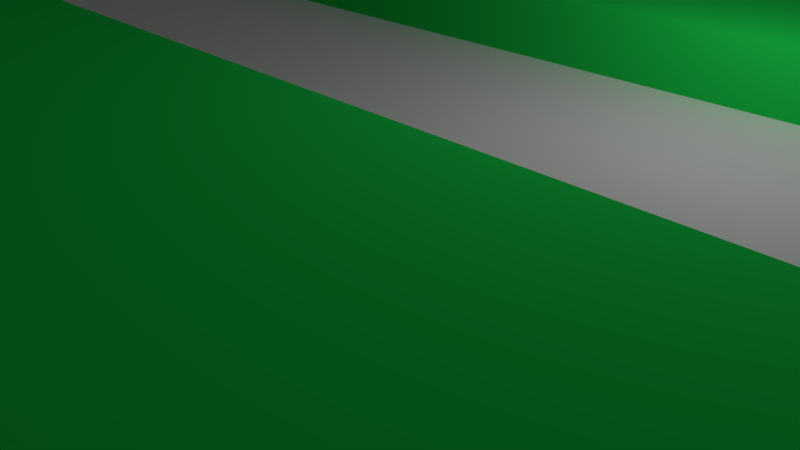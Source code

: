 # Source: green-note.blend  (saved by Blender 2.79.0; exported with 4.5.12 LTS)
import bpy
from mathutils import Matrix  # noqa: F401  (used for matrix-valued properties, if any)

bpy.ops.wm.read_factory_settings(use_empty=True)
scene = bpy.context.scene
scene.name = 'Scene'

# ---- collections
col_collection_1 = bpy.data.collections.new('Collection 1'); scene.collection.children.link(col_collection_1)

# ---- materials (node trees are filled in below, after node groups)
mat_basewhitematerial = bpy.data.materials.new('BaseWhiteMaterial')
mat_basewhitematerial.alpha_threshold = 0.0
mat_basewhitematerial.use_transparent_shadow = False
mat_basewhitematerial.diffuse_color = (0.3844, 0.3844, 0.3844, 1.0)
mat_basewhitematerial.roughness = 0.5
mat_basewhitematerial.line_color = (0.0, 0.0, 0.0, 1.0)
mat_greenmaterial = bpy.data.materials.new('GreenMaterial')
mat_greenmaterial.alpha_threshold = 0.0
mat_greenmaterial.use_transparent_shadow = False
mat_greenmaterial.diffuse_color = (0.0199, 1.0, 0.1202, 1.0)
mat_greenmaterial.roughness = 0.5
mat_lightmaterial = bpy.data.materials.new('LightMaterial')
mat_lightmaterial.alpha_threshold = 0.0
mat_lightmaterial.use_transparent_shadow = False
mat_lightmaterial.diffuse_color = (1.0, 1.0, 1.0, 1.0)
mat_lightmaterial.roughness = 0.5
mat_bluematerial = bpy.data.materials.new('BlueMaterial')
mat_bluematerial.alpha_threshold = 0.0
mat_bluematerial.use_transparent_shadow = False
mat_bluematerial.diffuse_color = (0.0006387, 0.0, 0.8, 1.0)
mat_bluematerial.roughness = 0.5

# ---- material node trees

# ---- world
world_world = bpy.data.worlds.new('World'); scene.world = world_world
world_world.color = (0.05088, 0.05088, 0.05088)
world_world.use_sun_shadow = False
world_world.sun_shadow_jitter_overblur = 0.0
world_world.cycles.sampling_method = 'MANUAL'

# ---- cameras
cam_camera = bpy.data.cameras.new('Camera')
cam_camera.clip_end = 100.0
cam_camera.lens = 35.0
cam_camera.sensor_width = 32.0
cam_camera.sensor_height = 18.0
cam_camera.ortho_scale = 7.314
cam_camera.dof.focus_distance = 0.0
cam_camera.dof.aperture_fstop = 128.0

# ---- lights
light_lamp = bpy.data.lights.new('Lamp', 'POINT')
light_lamp.transmission_factor = 0.0
light_lamp.cutoff_distance = 30.0
light_lamp.energy = 100.0
light_lamp.shadow_buffer_clip_start = 1.001
light_lamp.shadow_soft_size = 0.1
light_lamp.shadow_maximum_resolution = 0.006
light_lamp.use_absolute_resolution = True

# ---- meshes
me_cube = bpy.data.meshes.new('Cube')
me_cube.from_pydata([(1.0, -5.96e-08, -1.0), (1.788e-07, 1.0, -1.0), (0.7641, -4.521e-07, -0.01501), (1.47e-07, 0.7641, -0.01501), (-1.49e-07, -1.788e-07, -0.2748), (5.96e-08, 1.192e-07, -1.0), (0.6032, 1.0, -1.0), (1.0, 0.3384, -1.0), (0.7641, 0.2959, -0.01501), (0.3729, 0.2185, -0.2748), (0.4514, -3.402e-07, -0.01501), (0.6032, 1.135e-08, -1.0), (0.6032, 1.0, -0.7024), (1.0, 0.3384, -0.7024), (2.384e-07, 1.0, -0.7024), (1.0, -5.364e-07, -0.7024), (0.5055, 0.7641, -0.2825), (0.7641, 0.2959, -0.2825), (1.47e-07, 0.7641, -0.2825), (0.7641, -4.521e-07, -0.2825), (0.5055, 0.7641, -0.01501), (0.6032, -3.945e-07, -0.01501), (8.869e-08, 0.2185, -0.01501), (0.3729, 0.2185, -0.01501), (0.4514, -3.402e-07, -0.2748), (8.869e-08, 0.2185, -0.2748), (0.427, 0.1522, -0.01501), (0.5543, 0.382, -0.01501), (0.427, 0.1522, -0.2748)], [], [(8, 20, 27, 21, 2), (6, 11, 5, 1), (24, 28, 9, 25, 4), (11, 6, 7, 0), (8, 2, 19, 17), (16, 17, 13, 12), (18, 16, 12, 14), (17, 19, 15, 13), (20, 8, 17, 16), (3, 20, 16, 18), (0, 7, 13, 15), (7, 6, 12, 13), (6, 1, 14, 12), (23, 26, 27, 20), (22, 23, 20, 3), (9, 28, 26, 23), (25, 9, 23, 22), (26, 28, 24, 10), (27, 26, 10, 21)])
me_cube.polygons.foreach_set('use_smooth', [0, 0, 0, 0, 0, 1, 1, 1, 0, 0, 0, 0, 0, 0, 0, 1, 1, 1, 0])
me_cube.polygons.foreach_set('material_index', [1, 0, 2, 0, 1, 0, 0, 0, 1, 1, 0, 0, 0, 1, 1, 1, 1, 1, 1])
_ca = me_cube.color_attributes.new('Col', 'BYTE_COLOR', 'CORNER')
_ca.data.foreach_set('color', [1.0, 1.0, 1.0, 1.0, 1.0, 1.0, 1.0, 1.0, 1.0, 1.0, 1.0, 1.0, 1.0, 1.0, 1.0, 1.0, 1.0, 1.0, 1.0, 1.0, 1.0, 1.0, 1.0, 1.0, 1.0, 1.0, 1.0, 1.0, 1.0, 1.0, 1.0, 1.0, 1.0, 1.0, 1.0, 1.0, 1.0, 1.0, 1.0, 1.0, 1.0, 1.0, 1.0, 1.0, 1.0, 1.0, 1.0, 1.0, 1.0, 1.0, 1.0, 1.0, 1.0, 1.0, 1.0, 1.0, 1.0, 1.0, 1.0, 1.0, 1.0, 1.0, 1.0, 1.0, 1.0, 1.0, 1.0, 1.0, 1.0, 1.0, 1.0, 1.0, 1.0, 1.0, 1.0, 1.0, 1.0, 1.0, 1.0, 1.0, 1.0, 1.0, 1.0, 1.0, 1.0, 1.0, 1.0, 1.0, 1.0, 1.0, 1.0, 1.0, 1.0, 1.0, 1.0, 1.0, 1.0, 1.0, 1.0, 1.0, 1.0, 1.0, 1.0, 1.0, 1.0, 1.0, 1.0, 1.0, 1.0, 1.0, 1.0, 1.0, 1.0, 1.0, 1.0, 1.0, 1.0, 1.0, 1.0, 1.0, 1.0, 1.0, 1.0, 1.0, 1.0, 1.0, 1.0, 1.0, 1.0, 1.0, 1.0, 1.0, 1.0, 1.0, 1.0, 1.0, 1.0, 1.0, 1.0, 1.0, 1.0, 1.0, 1.0, 1.0, 1.0, 1.0, 1.0, 1.0, 1.0, 1.0, 1.0, 1.0, 1.0, 1.0, 1.0, 1.0, 1.0, 1.0, 1.0, 1.0, 1.0, 1.0, 1.0, 1.0, 1.0, 1.0, 1.0, 1.0, 1.0, 1.0, 1.0, 1.0, 1.0, 1.0, 1.0, 1.0, 1.0, 1.0, 1.0, 1.0, 1.0, 1.0, 1.0, 1.0, 1.0, 1.0, 1.0, 1.0, 1.0, 1.0, 1.0, 1.0, 1.0, 1.0, 1.0, 1.0, 1.0, 1.0, 1.0, 1.0, 1.0, 1.0, 1.0, 1.0, 1.0, 1.0, 1.0, 1.0, 1.0, 1.0, 1.0, 1.0, 1.0, 1.0, 1.0, 1.0, 1.0, 1.0, 1.0, 1.0, 1.0, 1.0, 1.0, 1.0, 1.0, 1.0, 1.0, 1.0, 1.0, 1.0, 1.0, 1.0, 1.0, 1.0, 1.0, 1.0, 1.0, 1.0, 1.0, 1.0, 1.0, 1.0, 1.0, 1.0, 1.0, 1.0, 1.0, 1.0, 1.0, 1.0, 1.0, 1.0, 1.0, 1.0, 1.0, 1.0, 1.0, 1.0, 1.0, 1.0, 1.0, 1.0, 1.0, 1.0, 1.0, 1.0, 1.0, 1.0, 1.0, 1.0, 1.0, 1.0, 1.0, 1.0, 1.0, 1.0, 1.0, 1.0, 1.0, 1.0, 1.0, 1.0, 1.0, 1.0, 1.0, 1.0, 1.0, 1.0, 1.0, 1.0, 1.0, 1.0, 1.0, 1.0, 1.0, 1.0, 1.0, 1.0, 1.0, 1.0, 1.0, 1.0, 1.0, 1.0, 1.0, 1.0, 1.0, 1.0, 1.0, 1.0, 1.0, 1.0])
me_cube.materials.append(mat_basewhitematerial)
me_cube.materials.append(mat_greenmaterial)
me_cube.materials.append(mat_lightmaterial)
me_cube.materials.append(mat_bluematerial)
me_cube.use_remesh_preserve_volume = False
me_cube.use_remesh_preserve_attributes = False
me_cube.use_mirror_vertex_groups = False
me_cube.update()

# ---- objects
ob_cube = bpy.data.objects.new('Cube', me_cube)
ob_lamp = bpy.data.objects.new('Lamp', light_lamp)
ob_camera = bpy.data.objects.new('Camera', cam_camera)

# ---- transforms, parenting, visibility, modifiers, constraints
ob_cube.location = (0.0, 0.0, 3.122)
ob_cube.scale = (26.0, 10.0, 3.0)
ob_cube.lock_rotations_4d = False
ob_cube.empty_display_type = 'ARROWS'
ob_cube.lineart.crease_threshold = 0.0
_m = ob_cube.modifiers.new('Mirror', 'MIRROR')
_m.use_axis = (True, True, False)
_m.merge_threshold = 0.1
ob_lamp.location = (4.076, 1.005, 5.904)
ob_lamp.rotation_euler = (0.6503, 0.05522, 1.866)
ob_lamp.lock_rotations_4d = False
ob_lamp.empty_display_type = 'ARROWS'
ob_lamp.color = (0.0, 0.0, 0.0, 0.0)
ob_lamp.lineart.crease_threshold = 0.0
ob_camera.location = (7.481, -6.508, 5.344)
ob_camera.rotation_euler = (1.109, 0.0, 0.8149)
ob_camera.lock_rotations_4d = False
ob_camera.empty_display_type = 'ARROWS'
ob_camera.color = (0.0, 0.0, 0.0, 0.0)
ob_camera.display_type = 'WIRE'
ob_camera.lineart.crease_threshold = 0.0

# ---- collection membership
col_collection_1.objects.link(ob_cube)
col_collection_1.objects.link(ob_lamp)
col_collection_1.objects.link(ob_camera)

# ---- scene / render settings (as saved in the file)
scene.camera = ob_camera
scene.frame_start = 1; scene.frame_end = 250; scene.frame_set(1)
scene.render.engine = 'BLENDER_EEVEE_NEXT'
scene.render.resolution_percentage = 50
scene.render.dither_intensity = 0.0
scene.cycles.use_denoising = False
scene.cycles.samples = 128
scene.cycles.sampling_pattern = 'TABULATED_SOBOL'
scene.cycles.use_adaptive_sampling = False
scene.cycles.use_light_tree = False
scene.cycles.blur_glossy = 0.0
scene.cycles.sample_clamp_indirect = 0.0
scene.view_settings.view_transform = 'Standard'
bpy.context.view_layer.update()
